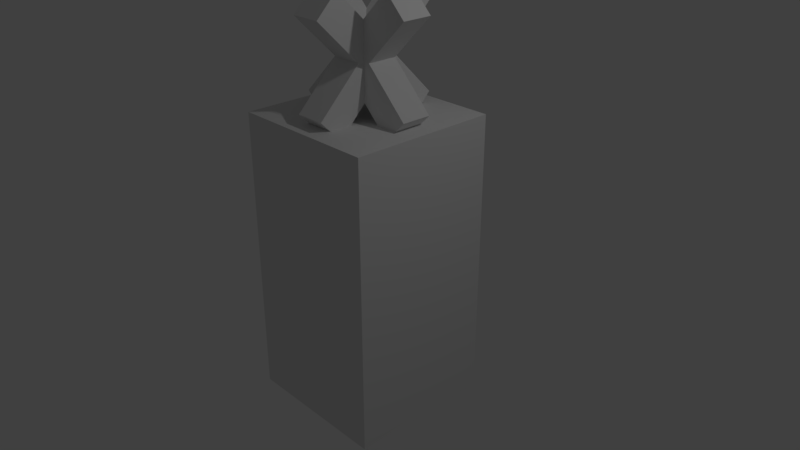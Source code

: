 # Source: Map_Edge.blend  (saved by Blender 2.78.0; exported with 4.5.12 LTS)
import bpy
from mathutils import Matrix  # noqa: F401  (used for matrix-valued properties, if any)

bpy.ops.wm.read_factory_settings(use_empty=True)
scene = bpy.context.scene
scene.name = 'Scene'

# ---- collections
col_collection_1 = bpy.data.collections.new('Collection 1'); scene.collection.children.link(col_collection_1)

# ---- materials (node trees are filled in below, after node groups)
mat_darkside = bpy.data.materials.new('DarkSide')
mat_darkside.alpha_threshold = 0.0
mat_darkside.use_transparent_shadow = False
mat_darkside.roughness = 0.5
mat_darkside.line_color = (0.0, 0.0, 0.0, 1.0)
mat_lowtrench = bpy.data.materials.new('LowTrench')
mat_lowtrench.alpha_threshold = 0.0
mat_lowtrench.use_transparent_shadow = False
mat_lowtrench.roughness = 0.5
mat_item_metala = bpy.data.materials.new('Item_Metala')
mat_item_metala.alpha_threshold = 0.0
mat_item_metala.use_transparent_shadow = False
mat_item_metala.roughness = 0.5

# ---- material node trees

# ---- world
world_world = bpy.data.worlds.new('World'); scene.world = world_world
world_world.color = (0.05088, 0.05088, 0.05088)
world_world.use_sun_shadow = False
world_world.sun_shadow_jitter_overblur = 0.0
world_world.cycles.sampling_method = 'MANUAL'

# ---- cameras
cam_camera = bpy.data.cameras.new('Camera')
cam_camera.clip_end = 100.0
cam_camera.lens = 35.0
cam_camera.sensor_width = 32.0
cam_camera.sensor_height = 18.0
cam_camera.ortho_scale = 7.314
cam_camera.dof.focus_distance = 0.0
cam_camera.dof.aperture_fstop = 128.0

# ---- lights
light_lamp = bpy.data.lights.new('Lamp', 'POINT')
light_lamp.transmission_factor = 0.0
light_lamp.cutoff_distance = 30.0
light_lamp.energy = 100.0
light_lamp.shadow_buffer_clip_start = 1.001
light_lamp.shadow_soft_size = 0.1
light_lamp.shadow_maximum_resolution = 0.006
light_lamp.use_absolute_resolution = True

# ---- meshes
me_cube_001 = bpy.data.meshes.new('Cube.001')
me_cube_001.from_pydata([(-0.2, -0.2, -1.0), (-0.2, -0.2, 1.0), (-0.2, 0.2, -1.0), (-0.2, 0.2, 1.0), (0.2, -0.2, -1.0), (0.2, -0.2, 1.0), (0.2, 0.2, -1.0), (0.2, 0.2, 1.0)], [], [(0, 1, 3, 2), (2, 3, 7, 6), (6, 7, 5, 4), (4, 5, 1, 0), (2, 6, 4, 0), (7, 3, 1, 5)])
me_cube_001.use_remesh_preserve_volume = False
me_cube_001.use_remesh_preserve_attributes = False
me_cube_001.use_mirror_vertex_groups = False
me_cube_001.update()
me_cube = bpy.data.meshes.new('Cube')
me_cube.from_pydata([(1.0, 1.0, -3.0), (1.0, -1.0, -3.0), (-1.0, -1.0, -3.0), (-1.0, 1.0, -3.0), (1.0, 1.0, -1.0), (1.0, -1.0, -1.0), (-1.0, -1.0, -1.0), (-1.0, 1.0, -1.0), (1.0, 1.0, 0.9), (1.0, -1.0, 0.9), (-1.0, -1.0, 0.9), (-1.0, 1.0, 0.9)], [], [(6, 5, 9, 10), (0, 4, 5, 1), (1, 5, 6, 2), (2, 6, 7, 3), (4, 0, 3, 7), (0, 1, 2, 3), (8, 11, 10, 9), (5, 4, 8, 9), (7, 6, 10, 11), (4, 7, 11, 8)])
_uv = me_cube.uv_layers.new(name='UVMap')
_uv.uv.foreach_set('vector', [0.3333, 0.2436, 1.192e-07, 0.2436, 0.0, 1.07e-07, 0.3333, 0.0, 0.3333, 0.5, 0.3333, 0.7564, 0.0, 0.7564, 5.96e-08, 0.5, 1.589e-07, 0.5, 1.192e-07, 0.2436, 0.3333, 0.2436, 0.3333, 0.5, 0.6667, 0.5, 0.6667, 0.2436, 1.0, 0.2436, 1.0, 0.5, 0.6667, 0.2436, 0.6667, 0.5, 0.3333, 0.5, 0.3333, 0.2436, 0.6667, 0.5, 1.0, 0.5, 1.0, 0.7564, 0.6667, 0.7564, 0.6667, 0.5, 0.6667, 0.7564, 0.3333, 0.7564, 0.3333, 0.5, 0.0, 0.7564, 0.3333, 0.7564, 0.3333, 1.0, 5.96e-08, 1.0, 1.0, 0.2436, 0.6667, 0.2436, 0.6667, 0.0, 1.0, 1.528e-08, 0.6667, 0.2436, 0.3333, 0.2436, 0.3333, 4.585e-08, 0.6667, 0.0])
_ca = me_cube.color_attributes.new('Col', 'BYTE_COLOR', 'CORNER')
_ca.data.foreach_set('color', [1.0, 1.0, 1.0, 1.0, 1.0, 1.0, 1.0, 1.0, 1.0, 1.0, 1.0, 1.0, 1.0, 1.0, 1.0, 1.0, 1.0, 1.0, 1.0, 1.0, 1.0, 1.0, 1.0, 1.0, 1.0, 1.0, 1.0, 1.0, 1.0, 1.0, 1.0, 1.0, 1.0, 1.0, 1.0, 1.0, 1.0, 1.0, 1.0, 1.0, 1.0, 1.0, 1.0, 1.0, 1.0, 1.0, 1.0, 1.0, 1.0, 1.0, 1.0, 1.0, 1.0, 1.0, 1.0, 1.0, 1.0, 1.0, 1.0, 1.0, 1.0, 1.0, 1.0, 1.0, 1.0, 1.0, 1.0, 1.0, 1.0, 1.0, 1.0, 1.0, 1.0, 1.0, 1.0, 1.0, 1.0, 1.0, 1.0, 1.0, 1.0, 1.0, 1.0, 1.0, 1.0, 1.0, 1.0, 1.0, 1.0, 1.0, 1.0, 1.0, 1.0, 1.0, 1.0, 1.0, 1.0, 1.0, 1.0, 1.0, 1.0, 1.0, 1.0, 1.0, 1.0, 1.0, 1.0, 1.0, 1.0, 1.0, 1.0, 1.0, 1.0, 1.0, 1.0, 1.0, 1.0, 1.0, 1.0, 1.0, 1.0, 1.0, 1.0, 1.0, 1.0, 1.0, 1.0, 1.0, 1.0, 1.0, 1.0, 1.0, 1.0, 1.0, 1.0, 1.0, 1.0, 1.0, 1.0, 1.0, 1.0, 1.0, 1.0, 1.0, 1.0, 1.0, 1.0, 1.0, 1.0, 1.0, 1.0, 1.0, 1.0, 1.0, 1.0, 1.0, 1.0, 1.0, 1.0, 1.0])
me_cube.materials.append(mat_darkside)
me_cube.materials.append(mat_lowtrench)
me_cube.use_remesh_preserve_volume = False
me_cube.use_remesh_preserve_attributes = False
me_cube.use_mirror_vertex_groups = False
me_cube.update()
me_cube_002 = bpy.data.meshes.new('Cube.002')
me_cube_002.from_pydata([(-0.2, -0.2, -1.0), (-0.2, -0.2, 1.0), (-0.2, 0.2, -1.0), (-0.2, 0.2, 1.0), (0.2, -0.2, -1.0), (0.2, -0.2, 1.0), (0.2, 0.2, -1.0), (0.2, 0.2, 1.0)], [], [(0, 1, 3, 2), (2, 3, 7, 6), (6, 7, 5, 4), (4, 5, 1, 0), (2, 6, 4, 0), (7, 3, 1, 5)])
me_cube_002.use_remesh_preserve_volume = False
me_cube_002.use_remesh_preserve_attributes = False
me_cube_002.use_mirror_vertex_groups = False
me_cube_002.update()
me_cube_003 = bpy.data.meshes.new('Cube.003')
me_cube_003.from_pydata([(-0.2, -0.2, -1.0), (-0.2, -0.2, 1.0), (-0.2, 0.2, -1.0), (-0.2, 0.2, 1.0), (0.2, -0.2, -1.0), (0.2, -0.2, 1.0), (0.2, 0.2, -1.0), (0.2, 0.2, 1.0)], [], [(0, 1, 3, 2), (2, 3, 7, 6), (6, 7, 5, 4), (4, 5, 1, 0), (2, 6, 4, 0), (7, 3, 1, 5)])
me_cube_003.use_remesh_preserve_volume = False
me_cube_003.use_remesh_preserve_attributes = False
me_cube_003.use_mirror_vertex_groups = False
me_cube_003.update()
me_cube_004 = bpy.data.meshes.new('Cube.004')
me_cube_004.from_pydata([(-0.2, -0.2, -1.0), (-0.2, -0.2, 1.0), (-0.2, 0.2, -1.0), (-0.2, 0.2, 1.0), (0.2, -0.2, -1.0), (0.2, -0.2, 1.0), (0.2, 0.2, -1.0), (0.2, 0.2, 1.0)], [], [(0, 1, 3, 2), (2, 3, 7, 6), (6, 7, 5, 4), (4, 5, 1, 0), (2, 6, 4, 0), (7, 3, 1, 5)])
me_cube_004.materials.append(mat_item_metala)
me_cube_004.use_remesh_preserve_volume = False
me_cube_004.use_remesh_preserve_attributes = False
me_cube_004.use_mirror_vertex_groups = False
me_cube_004.update()

# ---- objects
ob_metalbar = bpy.data.objects.new('MetalBar', me_cube_001)
ob_edgeblock = bpy.data.objects.new('EdgeBlock', me_cube)
ob_lamp = bpy.data.objects.new('Lamp', light_lamp)
ob_camera = bpy.data.objects.new('Camera', cam_camera)
ob_metalbar_001 = bpy.data.objects.new('MetalBar.001', me_cube_002)
ob_metalbar_002 = bpy.data.objects.new('MetalBar.002', me_cube_003)
ob_metalbar_003 = bpy.data.objects.new('MetalBar.003', me_cube_004)

# ---- transforms, parenting, visibility, modifiers, constraints
ob_metalbar.location = (0.0, 0.0, 2.6)
ob_metalbar.rotation_euler = (0.7854, 1.57e-16, 6.504e-17)
ob_metalbar.lineart.crease_threshold = 0.0
ob_edgeblock.location = (0.0, 0.0, 1.0)
ob_edgeblock.lock_rotations_4d = False
ob_edgeblock.empty_display_type = 'ARROWS'
ob_edgeblock.lineart.crease_threshold = 0.0
ob_lamp.location = (4.076, 1.005, 5.904)
ob_lamp.rotation_euler = (0.6503, 0.05522, 1.866)
ob_lamp.lock_rotations_4d = False
ob_lamp.empty_display_type = 'ARROWS'
ob_lamp.color = (0.0, 0.0, 0.0, 0.0)
ob_lamp.lineart.crease_threshold = 0.0
ob_camera.location = (7.481, -6.508, 5.344)
ob_camera.rotation_euler = (1.109, 0.0, 0.8149)
ob_camera.lock_rotations_4d = False
ob_camera.empty_display_type = 'ARROWS'
ob_camera.color = (0.0, 0.0, 0.0, 0.0)
ob_camera.display_type = 'WIRE'
ob_camera.lineart.crease_threshold = 0.0
ob_metalbar_001.location = (0.0, 0.0, 2.6)
ob_metalbar_001.rotation_euler = (0.7854, 1.57e-16, -3.142)
ob_metalbar_001.lineart.crease_threshold = 0.0
ob_metalbar_002.location = (0.0, 0.0, 2.6)
ob_metalbar_002.rotation_euler = (0.7854, 1.57e-16, -1.571)
ob_metalbar_002.lineart.crease_threshold = 0.0
ob_metalbar_003.location = (0.0, 0.0, 2.6)
ob_metalbar_003.rotation_euler = (0.7854, 1.57e-16, -4.712)
ob_metalbar_003.lineart.crease_threshold = 0.0

# ---- collection membership
col_collection_1.objects.link(ob_metalbar)
col_collection_1.objects.link(ob_edgeblock)
col_collection_1.objects.link(ob_lamp)
col_collection_1.objects.link(ob_camera)
col_collection_1.objects.link(ob_metalbar_001)
col_collection_1.objects.link(ob_metalbar_002)
col_collection_1.objects.link(ob_metalbar_003)

# ---- scene / render settings (as saved in the file)
scene.camera = ob_camera
scene.frame_start = 1; scene.frame_end = 250; scene.frame_set(0)
scene.render.engine = 'BLENDER_EEVEE_NEXT'
scene.render.resolution_percentage = 50
scene.render.dither_intensity = 0.0
scene.cycles.use_denoising = False
scene.cycles.samples = 128
scene.cycles.sampling_pattern = 'TABULATED_SOBOL'
scene.cycles.light_sampling_threshold = 0.0
scene.cycles.use_adaptive_sampling = False
scene.cycles.use_light_tree = False
scene.cycles.blur_glossy = 0.0
scene.cycles.sample_clamp_indirect = 0.0
scene.view_settings.view_transform = 'Standard'
bpy.context.view_layer.update()

